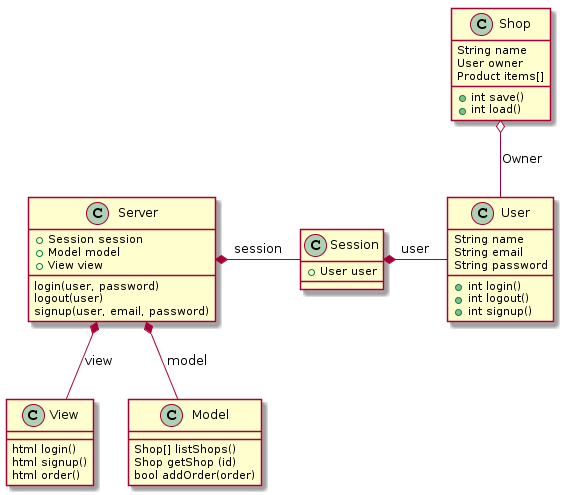

The diagram above was rendered by PlantUML. Its source (embedded in the PNG):
@startuml
class User {
  String name
  String email
  String password

  +int login()
  +int logout()
  +int signup()
}

class Shop {
  String name
  User owner
  Product items[]

  +int save()
  +int load()
}

class Server {
  +Session session
  +Model model
  +View view

  {method} login(user, password)
  {method} logout(user)
  {method} signup(user, email, password)
}

class Session {
  +User user
}

class View {
  html login()
  html signup()
  html order()
}

class Model {
  Shop[] listShops()
  Shop getShop (id)
  bool addOrder(order)

}

Server *- Session : session
Session *- User : user
Shop o-- User : Owner
Server *-- View : view
Server *-- Model : model
@enduml